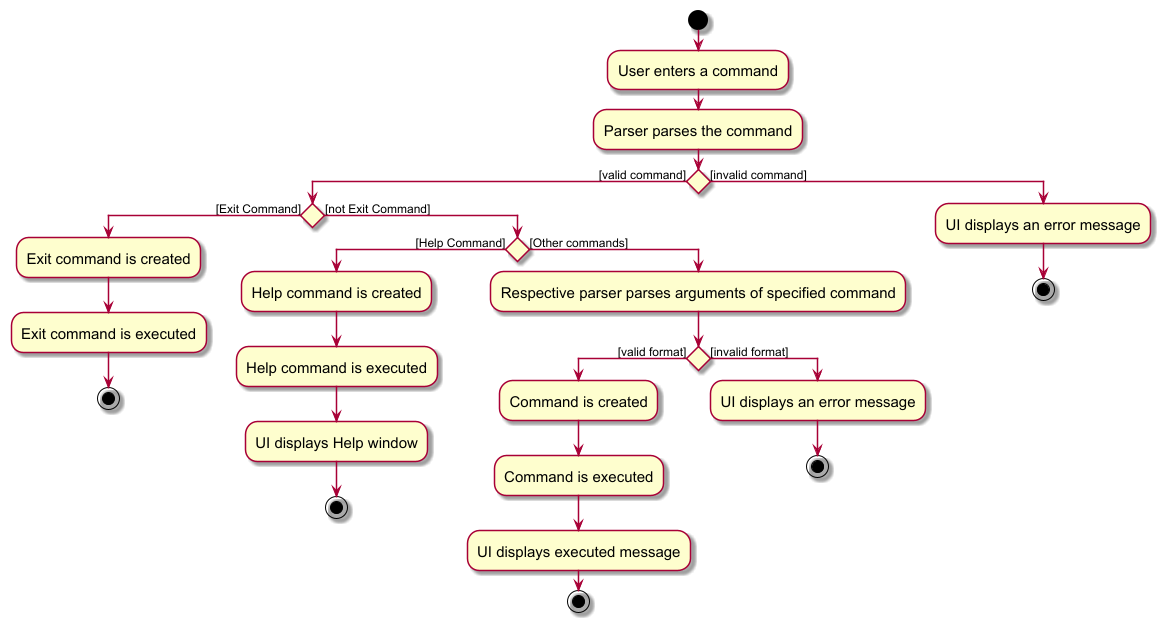

The diagram above was rendered by PlantUML. Its source (embedded in the PNG):
@startuml
skin rose
skinparam ActivityFontSize 15
skinparam ArrowFontSize 12
start

:User enters a command;
:Parser parses the command;

if () then ([valid command])
    if () then ([Exit Command])
        :Exit command is created;
        :Exit command is executed;
        stop
    else ([not Exit Command])
        if () then ([Help Command])
            :Help command is created;
            :Help command is executed;
            :UI displays Help window;
            stop
        else ([Other commands])
            :Respective parser parses arguments of specified command;
            if () then ([valid format])
                :Command is created;
                :Command is executed;
                :UI displays executed message;
                stop
            else ([invalid format])
                :UI displays an error message;
                stop
            endif
        endif
    endif
else ([invalid command])
    :UI displays an error message;
    stop
endif

@enduml